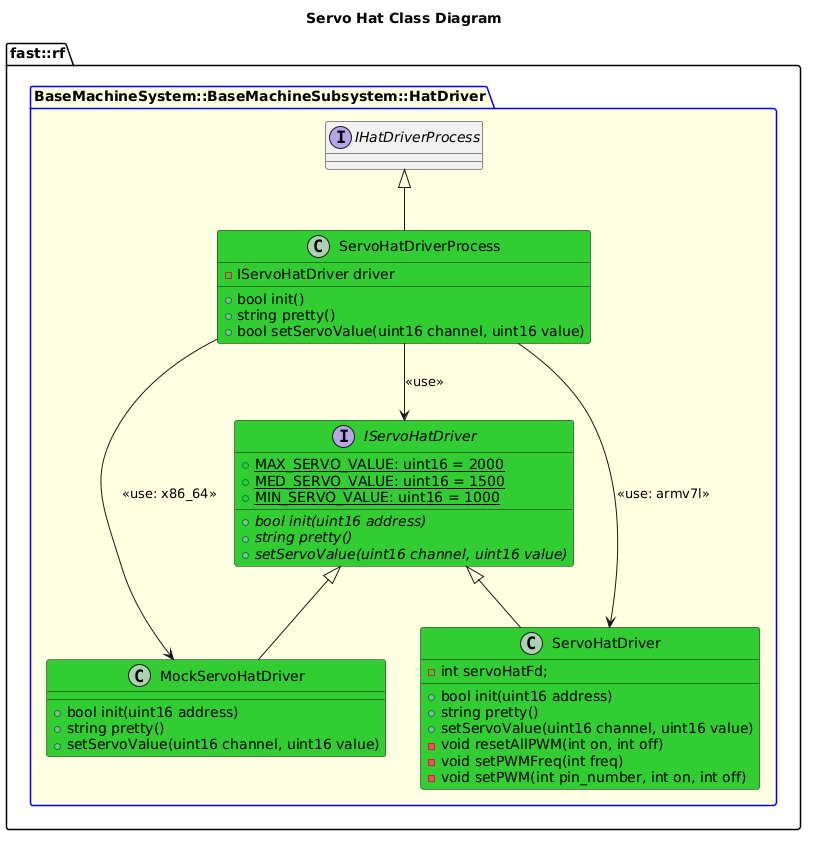

The diagram above was rendered by PlantUML. Its source (embedded in the PNG):
@startuml
title Servo Hat Class Diagram
namespace fast::rf {
    package BaseMachineSystem::BaseMachineSubsystem::HatDriver  #LightYellow;line:blue {
        interface IHatDriverProcess
        interface IServoHatDriver #LimeGreen {
            +{static} MAX_SERVO_VALUE: uint16 = 2000
            +{static} MED_SERVO_VALUE: uint16 = 1500
            +{static} MIN_SERVO_VALUE: uint16 = 1000
            +{abstract} bool init(uint16 address)
            +{abstract} string pretty()
            +{abstract} setServoValue(uint16 channel, uint16 value)

        }
        class MockServoHatDriver #LimeGreen {
            +bool init(uint16 address)
            +string pretty()
            +setServoValue(uint16 channel, uint16 value)
        }
        class ServoHatDriver #LimeGreen {
            +bool init(uint16 address)
            +string pretty()
            +setServoValue(uint16 channel, uint16 value)
            -int servoHatFd;
            -void resetAllPWM(int on, int off)
            -void setPWMFreq(int freq)
            -void setPWM(int pin_number, int on, int off)

        }

        ServoHatDriver -up-|> IServoHatDriver
        MockServoHatDriver -up-|> IServoHatDriver

        class ServoHatDriverProcess #LimeGreen {
            +bool init()
            +string pretty()
            +bool setServoValue(uint16 channel, uint16 value)
            -IServoHatDriver driver

        }
        ServoHatDriverProcess -up-|> IHatDriverProcess
        ServoHatDriverProcess --> IServoHatDriver: <<use>>
        ServoHatDriverProcess --> MockServoHatDriver: <<use: x86_64>>
        ServoHatDriverProcess --> ServoHatDriver: <<use: armv7l>>
    }
}
@enduml